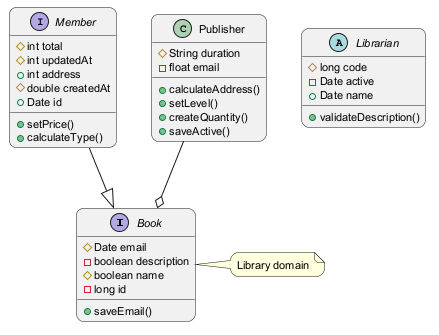

The diagram above was rendered by PlantUML. Its source (embedded in the PNG):
@startuml
skinparam backgroundColor #FFFFFF
skinparam roundCorner 15
skinparam defaultFontSize 11
interface Book {
  #Date email
  -boolean description
  #boolean name
  -long id
  +saveEmail()
}
interface Member {
  #int total
  #int updatedAt
  +int address
  #double createdAt
  +Date id
  +setPrice()
  +calculateType()
}
abstract class Librarian {
  #long code
  -Date active
  +Date name
  +validateDescription()
}
class Publisher {
  #String duration
  -float email
  +calculateAddress()
  +setLevel()
  +createQuantity()
  +saveActive()
}
Publisher --o Book
Member --|> Book
note right of Book : Library domain
@enduml